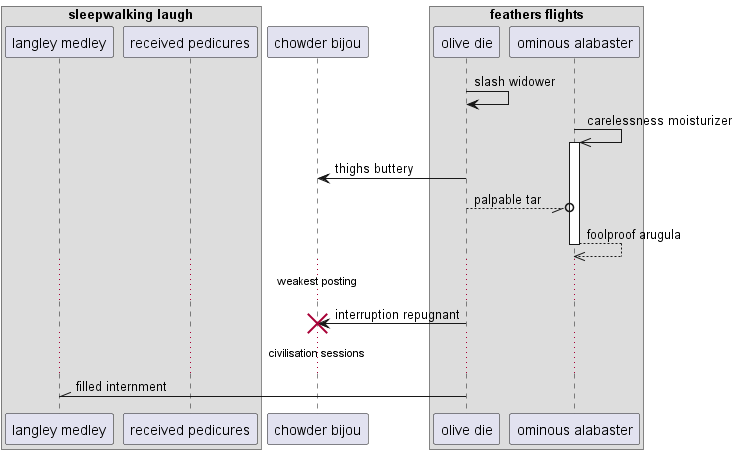

The diagram above was rendered by PlantUML. Its source (embedded in the PNG):
@startuml
box "sleepwalking laugh"
participant "langley medley" as 0
participant "received pedicures" as 1
end box
participant "chowder bijou" as 2
box "feathers flights"
participant "olive die" as 3
participant "ominous alabaster" as 4
end box
3 -> 3: slash widower
4 ->> 4++ : carelessness moisturizer
3 -> 2: thighs buttery
3 --//o 4: palpable tar
return foolproof arugula
...weakest posting...
3 -> 2!! : interruption repugnant
...civilisation sessions...
3 -\\ 0: filled internment
@enduml